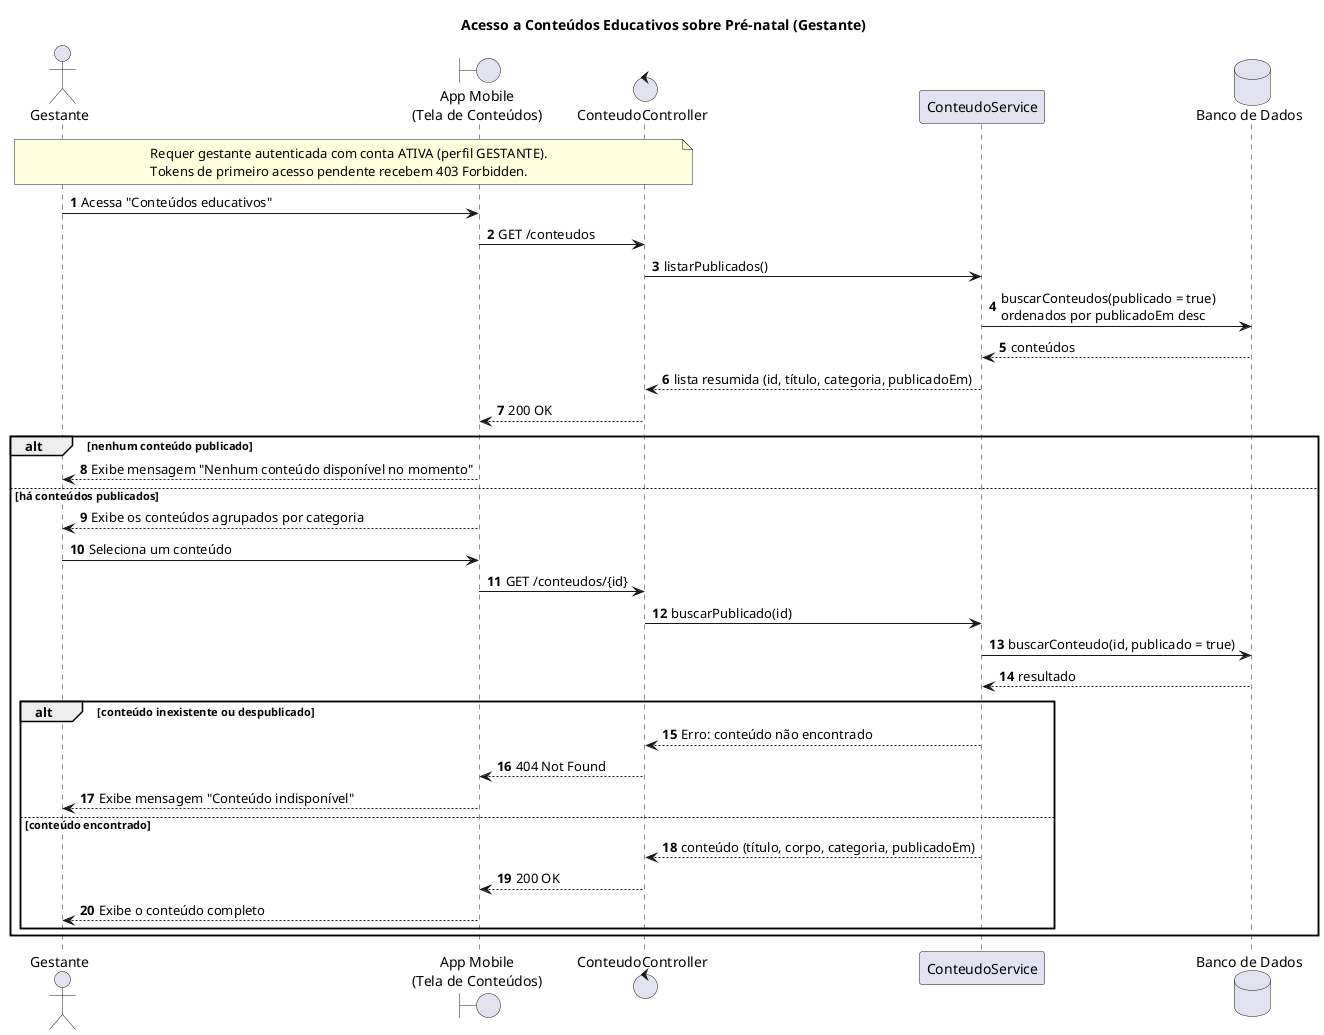

The diagram above was rendered by PlantUML. Its source (embedded in the PNG):
@startuml conteudos-educativos
title Acesso a Conteúdos Educativos sobre Pré-natal (Gestante)
autonumber

actor "Gestante" as Gestante
boundary "App Mobile\n(Tela de Conteúdos)" as App
control "ConteudoController" as Controller
participant "ConteudoService" as Service
database "Banco de Dados" as BD

note over Gestante, Controller
    Requer gestante autenticada com conta ATIVA (perfil GESTANTE).
    Tokens de primeiro acesso pendente recebem 403 Forbidden.
end note

Gestante -> App : Acessa "Conteúdos educativos"
App -> Controller : GET /conteudos
Controller -> Service : listarPublicados()
Service -> BD : buscarConteudos(publicado = true)\nordenados por publicadoEm desc
BD --> Service : conteúdos
Service --> Controller : lista resumida (id, título, categoria, publicadoEm)
Controller --> App : 200 OK

alt nenhum conteúdo publicado
    App --> Gestante : Exibe mensagem "Nenhum conteúdo disponível no momento"
else há conteúdos publicados
    App --> Gestante : Exibe os conteúdos agrupados por categoria

    Gestante -> App : Seleciona um conteúdo
    App -> Controller : GET /conteudos/{id}
    Controller -> Service : buscarPublicado(id)
    Service -> BD : buscarConteudo(id, publicado = true)
    BD --> Service : resultado

    alt conteúdo inexistente ou despublicado
        Service --> Controller : Erro: conteúdo não encontrado
        Controller --> App : 404 Not Found
        App --> Gestante : Exibe mensagem "Conteúdo indisponível"
    else conteúdo encontrado
        Service --> Controller : conteúdo (título, corpo, categoria, publicadoEm)
        Controller --> App : 200 OK
        App --> Gestante : Exibe o conteúdo completo
    end
end

@enduml